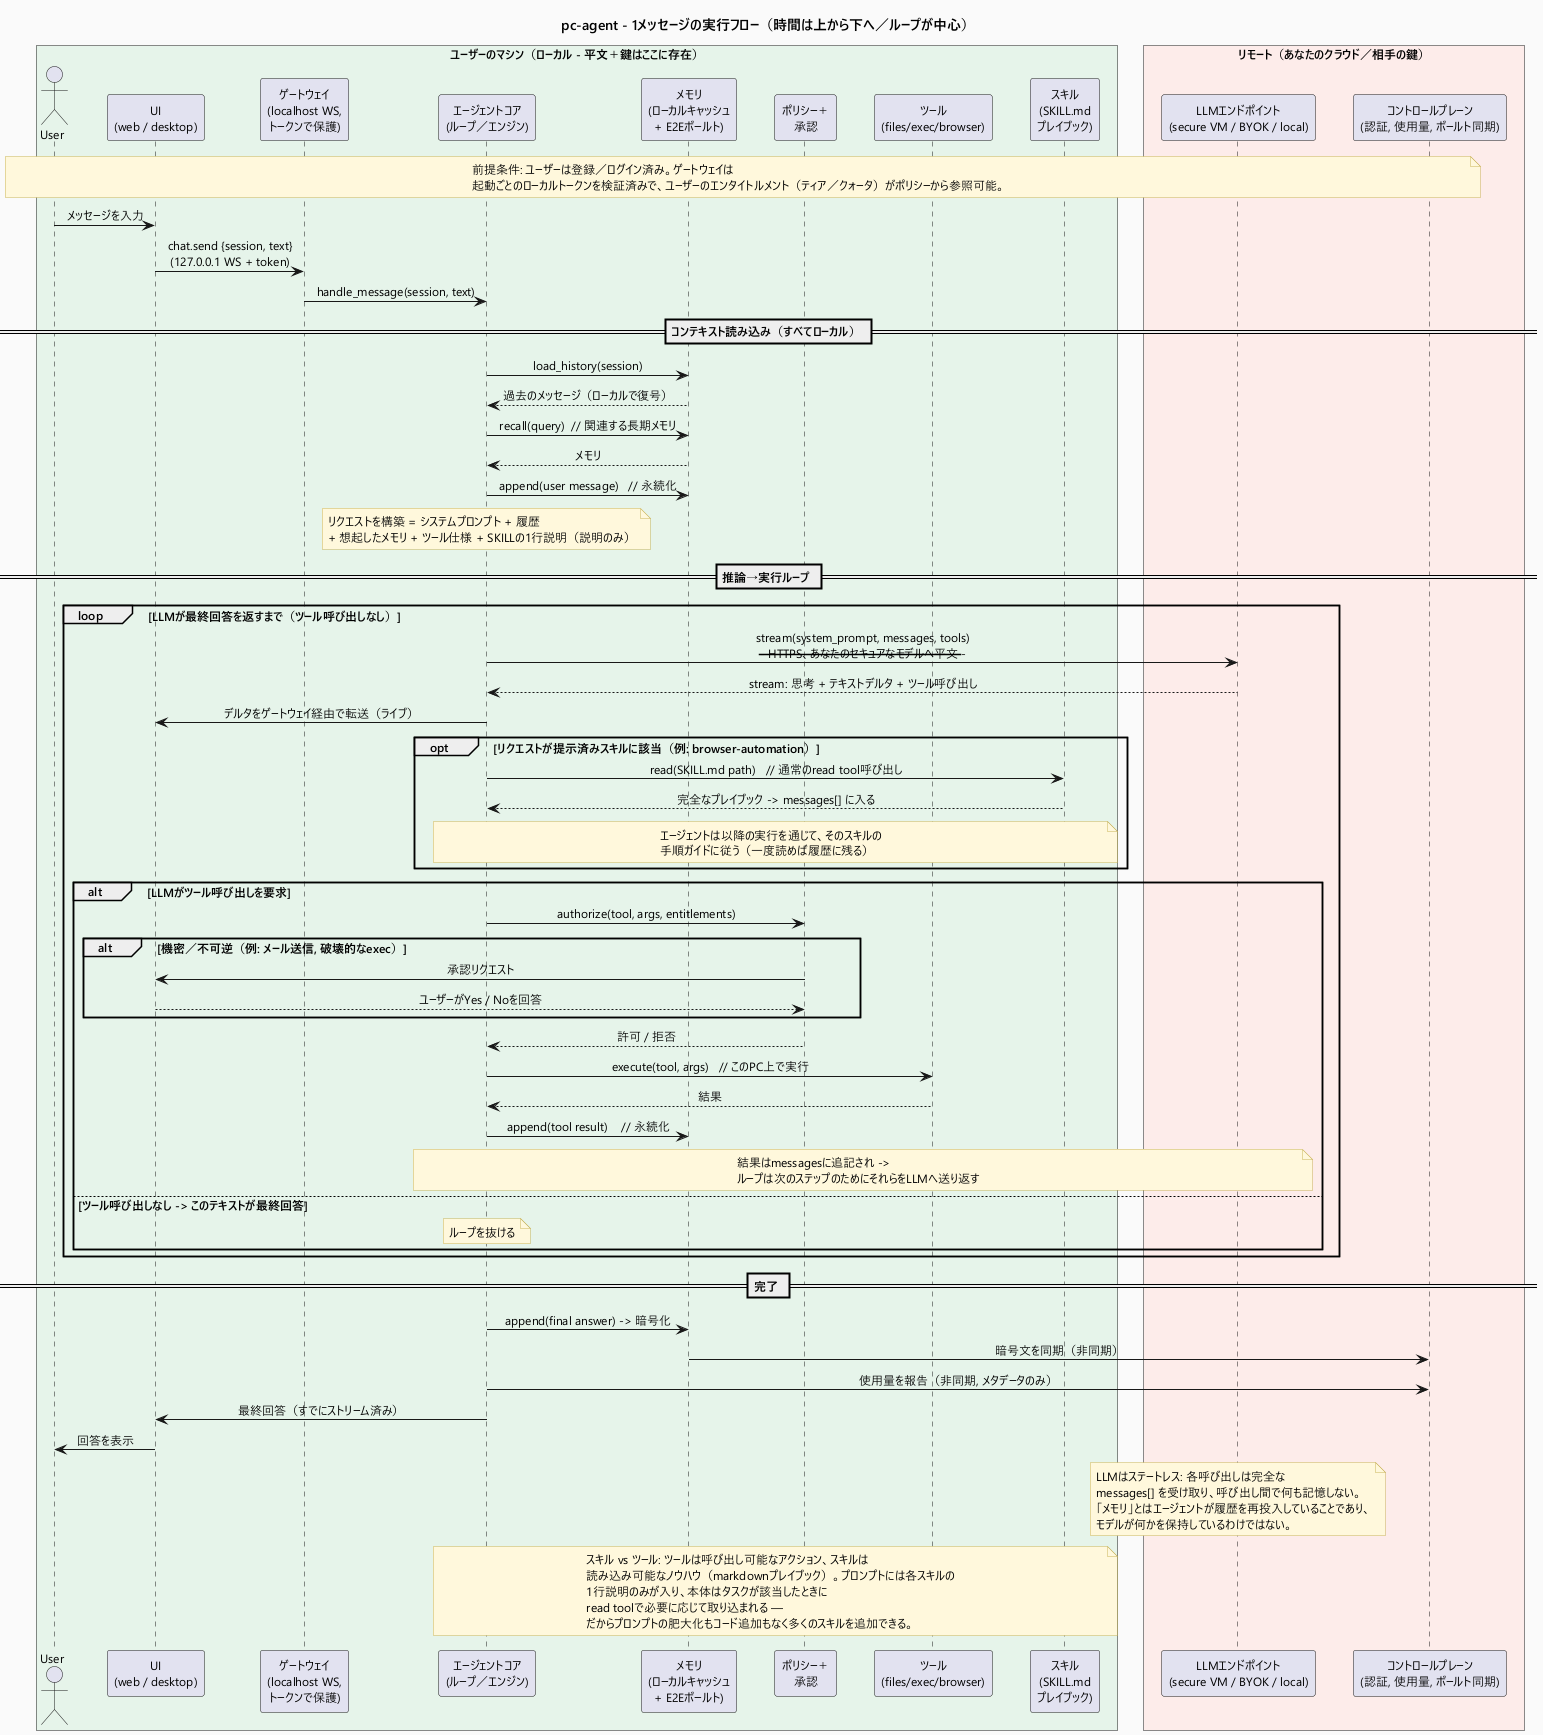

The diagram above was rendered by PlantUML. Its source (embedded in the PNG):
@startuml request-flow-ja
' ============================================================================
'  pc-agent - Runtime flow of ONE user message through all layers
'  (the dynamic view: time flows downward; the reason->act LOOP is the key part)
'  Render (from this folder):  java -jar ../../plantuml.jar -charset UTF-8 -tpng request-flow-ja.puml
' ============================================================================

skinparam backgroundColor #FAFAFA
skinparam shadowing false
skinparam defaultFontName "Yu Gothic UI"
skinparam defaultFontSize 12
skinparam sequenceMessageAlign center
skinparam ParticipantPadding 14
skinparam BoxPadding 12
skinparam note {
  BackgroundColor #FFF8DC
  BorderColor #C9B458
}

title pc-agent - 1メッセージの実行フロー（時間は上から下へ／ループが中心）

box "ユーザーのマシン（ローカル - 平文＋鍵はここに存在）" #E6F4EA
  actor User
  participant "UI\n(web / desktop)" as UI
  participant "ゲートウェイ\n(localhost WS,\nトークンで保護)" as GW
  participant "エージェントコア\n(ループ／エンジン)" as CORE
  participant "メモリ\n(ローカルキャッシュ\n+ E2Eボールト)" as MEM
  participant "ポリシー＋\n承認" as POL
  participant "ツール\n(files/exec/browser)" as TOOL
  participant "スキル\n(SKILL.md\nプレイブック)" as SKILL
end box

box "リモート（あなたのクラウド／相手の鍵）" #FDECEA
  participant "LLMエンドポイント\n(secure VM / BYOK / local)" as LLM
  participant "コントロールプレーン\n(認証, 使用量, ボールト同期)" as CP
end box

note over User, CP
  前提条件: ユーザーは登録／ログイン済み。ゲートウェイは
  起動ごとのローカルトークンを検証済みで、ユーザーのエンタイトルメント（ティア／クォータ）がポリシーから参照可能。
end note

User -> UI : メッセージを入力
UI -> GW : chat.send {session, text}\n(127.0.0.1 WS + token)
GW -> CORE : handle_message(session, text)

== コンテキスト読み込み（すべてローカル） ==
CORE -> MEM : load_history(session)
MEM --> CORE : 過去のメッセージ（ローカルで復号）
CORE -> MEM : recall(query)  // 関連する長期メモリ
MEM --> CORE : メモリ
CORE -> MEM : append(user message)   // 永続化
note over CORE : リクエストを構築 = システムプロンプト + 履歴\n+ 想起したメモリ + ツール仕様 + SKILLの1行説明（説明のみ）

== 推論→実行ループ ==
loop LLMが最終回答を返すまで（ツール呼び出しなし）
  CORE -> LLM : stream(system_prompt, messages, tools)\n--- HTTPS、あなたのセキュアなモデルへ平文 ---
  LLM --> CORE : stream: 思考 + テキストデルタ + ツール呼び出し
  CORE -> UI : デルタをゲートウェイ経由で転送（ライブ）

  opt リクエストが提示済みスキルに該当（例: browser-automation）
    CORE -> SKILL : read(SKILL.md path)   // 通常のread tool呼び出し
    SKILL --> CORE : 完全なプレイブック -> messages[] に入る
    note over CORE, SKILL : エージェントは以降の実行を通じて、そのスキルの\n手順ガイドに従う（一度読めば履歴に残る）
  end

  alt LLMがツール呼び出しを要求
    CORE -> POL : authorize(tool, args, entitlements)
    alt 機密／不可逆（例: メール送信, 破壊的なexec）
      POL -> UI : 承認リクエスト
      UI --> POL : ユーザーがYes / Noを回答
    end
    POL --> CORE : 許可 / 拒否
    CORE -> TOOL : execute(tool, args)   // このPC上で実行
    TOOL --> CORE : 結果
    CORE -> MEM : append(tool result)    // 永続化
    note over CORE, LLM : 結果はmessagesに追記され ->\nループは次のステップのためにそれらをLLMへ送り返す
  else ツール呼び出しなし -> このテキストが最終回答
    note over CORE : ループを抜ける
  end
end

== 完了 ==
CORE -> MEM : append(final answer) -> 暗号化
MEM -> CP : 暗号文を同期（非同期）
CORE -> CP : 使用量を報告（非同期, メタデータのみ）
CORE -> UI : 最終回答（すでにストリーム済み）
UI -> User : 回答を表示

note over LLM
  LLMはステートレス: 各呼び出しは完全な
  messages[] を受け取り、呼び出し間で何も記憶しない。
  「メモリ」とはエージェントが履歴を再投入していることであり、
  モデルが何かを保持しているわけではない。
end note

note over CORE, SKILL
  スキル vs ツール: ツールは呼び出し可能なアクション、スキルは
  読み込み可能なノウハウ（markdownプレイブック）。プロンプトには各スキルの
  1行説明のみが入り、本体はタスクが該当したときに
  read toolで必要に応じて取り込まれる —
  だからプロンプトの肥大化もコード追加もなく多くのスキルを追加できる。
end note

@enduml